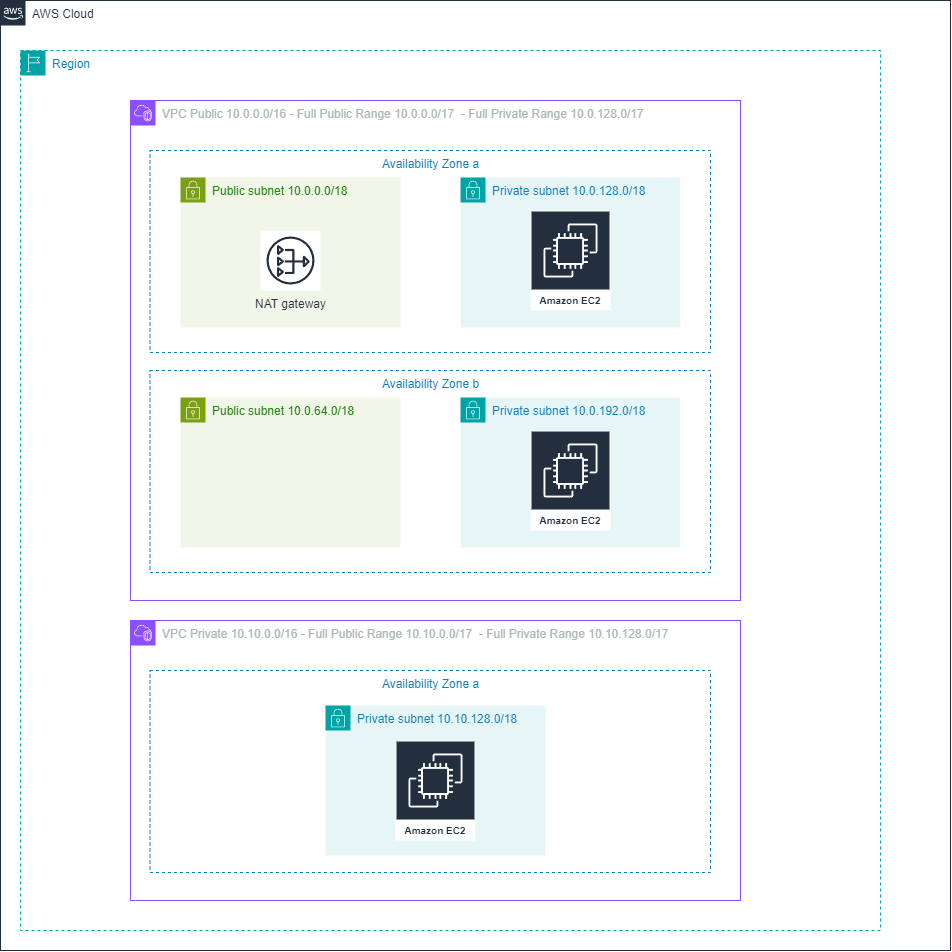

The diagram above was exported from draw.io. Its source (the exported page's mxGraphModel, read from the mxfile embedded in the PNG):
<mxGraphModel dx="2426" dy="1171" grid="1" gridSize="10" guides="1" tooltips="1" connect="1" arrows="1" fold="1" page="0" pageScale="1" pageWidth="1169" pageHeight="827" math="0" shadow="0">
  <root>
    <mxCell id="0" />
    <mxCell id="1" parent="0" />
    <mxCell id="UEzPUAAOIrF-is8g5C7q-74" value="AWS Cloud" style="points=[[0,0],[0.25,0],[0.5,0],[0.75,0],[1,0],[1,0.25],[1,0.5],[1,0.75],[1,1],[0.75,1],[0.5,1],[0.25,1],[0,1],[0,0.75],[0,0.5],[0,0.25]];outlineConnect=0;gradientColor=none;html=1;whiteSpace=wrap;fontSize=12;fontStyle=0;shape=mxgraph.aws4.group;grIcon=mxgraph.aws4.group_aws_cloud_alt;strokeColor=#232F3E;fillColor=none;verticalAlign=top;align=left;spacingLeft=30;fontColor=#232F3E;dashed=0;labelBackgroundColor=#ffffff;container=1;pointerEvents=0;collapsible=0;recursiveResize=0;" parent="1" vertex="1">
      <mxGeometry x="-180" y="80" width="950" height="950" as="geometry" />
    </mxCell>
    <mxCell id="n6LrJJnYITgx9jhkTID4-2" value="Region" style="points=[[0,0],[0.25,0],[0.5,0],[0.75,0],[1,0],[1,0.25],[1,0.5],[1,0.75],[1,1],[0.75,1],[0.5,1],[0.25,1],[0,1],[0,0.75],[0,0.5],[0,0.25]];outlineConnect=0;gradientColor=none;html=1;whiteSpace=wrap;fontSize=12;fontStyle=0;container=1;pointerEvents=0;collapsible=0;recursiveResize=0;shape=mxgraph.aws4.group;grIcon=mxgraph.aws4.group_region;strokeColor=#00A4A6;fillColor=none;verticalAlign=top;align=left;spacingLeft=30;fontColor=#147EBA;dashed=1;" parent="UEzPUAAOIrF-is8g5C7q-74" vertex="1">
      <mxGeometry x="20" y="50" width="860" height="880" as="geometry" />
    </mxCell>
    <mxCell id="n6LrJJnYITgx9jhkTID4-44" value="VPC Private 10.10.0.0/16 - Full Public Range 10.10.0.0/17&amp;nbsp; - Full Private Range 10.10.128.0/17" style="points=[[0,0],[0.25,0],[0.5,0],[0.75,0],[1,0],[1,0.25],[1,0.5],[1,0.75],[1,1],[0.75,1],[0.5,1],[0.25,1],[0,1],[0,0.75],[0,0.5],[0,0.25]];outlineConnect=0;gradientColor=none;html=1;whiteSpace=wrap;fontSize=12;fontStyle=0;container=1;pointerEvents=0;collapsible=0;recursiveResize=0;shape=mxgraph.aws4.group;grIcon=mxgraph.aws4.group_vpc2;strokeColor=#8C4FFF;fillColor=none;verticalAlign=top;align=left;spacingLeft=30;fontColor=#AAB7B8;dashed=0;" parent="n6LrJJnYITgx9jhkTID4-2" vertex="1">
      <mxGeometry x="110" y="570" width="610" height="280" as="geometry" />
    </mxCell>
    <mxCell id="n6LrJJnYITgx9jhkTID4-45" value="Availability Zone a" style="fillColor=none;strokeColor=#147EBA;dashed=1;verticalAlign=top;fontStyle=0;fontColor=#147EBA;whiteSpace=wrap;html=1;" parent="n6LrJJnYITgx9jhkTID4-44" vertex="1">
      <mxGeometry x="19.5" y="50" width="560.5" height="202" as="geometry" />
    </mxCell>
    <mxCell id="n6LrJJnYITgx9jhkTID4-48" value="Private subnet 10.10.128.0/18" style="points=[[0,0],[0.25,0],[0.5,0],[0.75,0],[1,0],[1,0.25],[1,0.5],[1,0.75],[1,1],[0.75,1],[0.5,1],[0.25,1],[0,1],[0,0.75],[0,0.5],[0,0.25]];outlineConnect=0;gradientColor=none;html=1;whiteSpace=wrap;fontSize=12;fontStyle=0;container=1;pointerEvents=0;collapsible=0;recursiveResize=0;shape=mxgraph.aws4.group;grIcon=mxgraph.aws4.group_security_group;grStroke=0;strokeColor=#00A4A6;fillColor=#E6F6F7;verticalAlign=top;align=left;spacingLeft=30;fontColor=#147EBA;dashed=0;" parent="n6LrJJnYITgx9jhkTID4-44" vertex="1">
      <mxGeometry x="195" y="85" width="220" height="150" as="geometry" />
    </mxCell>
    <mxCell id="n6LrJJnYITgx9jhkTID4-49" value="Amazon EC2" style="sketch=0;outlineConnect=0;fontColor=#232F3E;gradientColor=none;strokeColor=#ffffff;fillColor=#232F3E;dashed=0;verticalLabelPosition=middle;verticalAlign=bottom;align=center;html=1;whiteSpace=wrap;fontSize=10;fontStyle=1;spacing=3;shape=mxgraph.aws4.productIcon;prIcon=mxgraph.aws4.ec2;" parent="n6LrJJnYITgx9jhkTID4-44" vertex="1">
      <mxGeometry x="265" y="120" width="80" height="100" as="geometry" />
    </mxCell>
    <mxCell id="n6LrJJnYITgx9jhkTID4-12" value="VPC Public 10.0.0.0/16 - Full Public Range 10.0.0.0/17&amp;nbsp; - Full Private Range 10.0.128.0/17" style="points=[[0,0],[0.25,0],[0.5,0],[0.75,0],[1,0],[1,0.25],[1,0.5],[1,0.75],[1,1],[0.75,1],[0.5,1],[0.25,1],[0,1],[0,0.75],[0,0.5],[0,0.25]];outlineConnect=0;gradientColor=none;html=1;whiteSpace=wrap;fontSize=12;fontStyle=0;container=1;pointerEvents=0;collapsible=0;recursiveResize=0;shape=mxgraph.aws4.group;grIcon=mxgraph.aws4.group_vpc2;strokeColor=#8C4FFF;fillColor=none;verticalAlign=top;align=left;spacingLeft=30;fontColor=#AAB7B8;dashed=0;" parent="n6LrJJnYITgx9jhkTID4-2" vertex="1">
      <mxGeometry x="110" y="50" width="610" height="500" as="geometry" />
    </mxCell>
    <mxCell id="n6LrJJnYITgx9jhkTID4-13" value="Availability Zone a" style="fillColor=none;strokeColor=#147EBA;dashed=1;verticalAlign=top;fontStyle=0;fontColor=#147EBA;whiteSpace=wrap;html=1;" parent="n6LrJJnYITgx9jhkTID4-12" vertex="1">
      <mxGeometry x="19.5" y="50" width="560.5" height="202" as="geometry" />
    </mxCell>
    <mxCell id="n6LrJJnYITgx9jhkTID4-20" value="Public subnet 10.0.0.0/18" style="points=[[0,0],[0.25,0],[0.5,0],[0.75,0],[1,0],[1,0.25],[1,0.5],[1,0.75],[1,1],[0.75,1],[0.5,1],[0.25,1],[0,1],[0,0.75],[0,0.5],[0,0.25]];outlineConnect=0;gradientColor=none;html=1;whiteSpace=wrap;fontSize=12;fontStyle=0;container=1;pointerEvents=0;collapsible=0;recursiveResize=0;shape=mxgraph.aws4.group;grIcon=mxgraph.aws4.group_security_group;grStroke=0;strokeColor=#7AA116;fillColor=#F2F6E8;verticalAlign=top;align=left;spacingLeft=30;fontColor=#248814;dashed=0;" parent="n6LrJJnYITgx9jhkTID4-12" vertex="1">
      <mxGeometry x="50" y="77" width="220" height="150" as="geometry" />
    </mxCell>
    <mxCell id="n6LrJJnYITgx9jhkTID4-23" value="NAT gateway" style="sketch=0;outlineConnect=0;fontColor=#232F3E;gradientColor=none;strokeColor=#232F3E;fillColor=#ffffff;dashed=0;verticalLabelPosition=bottom;verticalAlign=top;align=center;html=1;fontSize=12;fontStyle=0;aspect=fixed;shape=mxgraph.aws4.resourceIcon;resIcon=mxgraph.aws4.nat_gateway;" parent="n6LrJJnYITgx9jhkTID4-20" vertex="1">
      <mxGeometry x="80" y="53" width="60" height="60" as="geometry" />
    </mxCell>
    <mxCell id="n6LrJJnYITgx9jhkTID4-21" value="Private subnet 10.0.128.0/18" style="points=[[0,0],[0.25,0],[0.5,0],[0.75,0],[1,0],[1,0.25],[1,0.5],[1,0.75],[1,1],[0.75,1],[0.5,1],[0.25,1],[0,1],[0,0.75],[0,0.5],[0,0.25]];outlineConnect=0;gradientColor=none;html=1;whiteSpace=wrap;fontSize=12;fontStyle=0;container=1;pointerEvents=0;collapsible=0;recursiveResize=0;shape=mxgraph.aws4.group;grIcon=mxgraph.aws4.group_security_group;grStroke=0;strokeColor=#00A4A6;fillColor=#E6F6F7;verticalAlign=top;align=left;spacingLeft=30;fontColor=#147EBA;dashed=0;" parent="n6LrJJnYITgx9jhkTID4-12" vertex="1">
      <mxGeometry x="330" y="77" width="220" height="150" as="geometry" />
    </mxCell>
    <mxCell id="n6LrJJnYITgx9jhkTID4-30" value="Amazon EC2" style="sketch=0;outlineConnect=0;fontColor=#232F3E;gradientColor=none;strokeColor=#ffffff;fillColor=#232F3E;dashed=0;verticalLabelPosition=middle;verticalAlign=bottom;align=center;html=1;whiteSpace=wrap;fontSize=10;fontStyle=1;spacing=3;shape=mxgraph.aws4.productIcon;prIcon=mxgraph.aws4.ec2;" parent="n6LrJJnYITgx9jhkTID4-12" vertex="1">
      <mxGeometry x="400" y="110" width="80" height="100" as="geometry" />
    </mxCell>
    <mxCell id="n6LrJJnYITgx9jhkTID4-39" value="Availability Zone b" style="fillColor=none;strokeColor=#147EBA;dashed=1;verticalAlign=top;fontStyle=0;fontColor=#147EBA;whiteSpace=wrap;html=1;" parent="n6LrJJnYITgx9jhkTID4-12" vertex="1">
      <mxGeometry x="19.5" y="270" width="560.5" height="202" as="geometry" />
    </mxCell>
    <mxCell id="n6LrJJnYITgx9jhkTID4-40" value="Public subnet 10.0.64.0/18" style="points=[[0,0],[0.25,0],[0.5,0],[0.75,0],[1,0],[1,0.25],[1,0.5],[1,0.75],[1,1],[0.75,1],[0.5,1],[0.25,1],[0,1],[0,0.75],[0,0.5],[0,0.25]];outlineConnect=0;gradientColor=none;html=1;whiteSpace=wrap;fontSize=12;fontStyle=0;container=1;pointerEvents=0;collapsible=0;recursiveResize=0;shape=mxgraph.aws4.group;grIcon=mxgraph.aws4.group_security_group;grStroke=0;strokeColor=#7AA116;fillColor=#F2F6E8;verticalAlign=top;align=left;spacingLeft=30;fontColor=#248814;dashed=0;" parent="n6LrJJnYITgx9jhkTID4-12" vertex="1">
      <mxGeometry x="50" y="297" width="220" height="150" as="geometry" />
    </mxCell>
    <mxCell id="n6LrJJnYITgx9jhkTID4-42" value="Private subnet 10.0.192.0/18" style="points=[[0,0],[0.25,0],[0.5,0],[0.75,0],[1,0],[1,0.25],[1,0.5],[1,0.75],[1,1],[0.75,1],[0.5,1],[0.25,1],[0,1],[0,0.75],[0,0.5],[0,0.25]];outlineConnect=0;gradientColor=none;html=1;whiteSpace=wrap;fontSize=12;fontStyle=0;container=1;pointerEvents=0;collapsible=0;recursiveResize=0;shape=mxgraph.aws4.group;grIcon=mxgraph.aws4.group_security_group;grStroke=0;strokeColor=#00A4A6;fillColor=#E6F6F7;verticalAlign=top;align=left;spacingLeft=30;fontColor=#147EBA;dashed=0;" parent="n6LrJJnYITgx9jhkTID4-12" vertex="1">
      <mxGeometry x="330" y="297" width="220" height="150" as="geometry" />
    </mxCell>
    <mxCell id="n6LrJJnYITgx9jhkTID4-43" value="Amazon EC2" style="sketch=0;outlineConnect=0;fontColor=#232F3E;gradientColor=none;strokeColor=#ffffff;fillColor=#232F3E;dashed=0;verticalLabelPosition=middle;verticalAlign=bottom;align=center;html=1;whiteSpace=wrap;fontSize=10;fontStyle=1;spacing=3;shape=mxgraph.aws4.productIcon;prIcon=mxgraph.aws4.ec2;" parent="n6LrJJnYITgx9jhkTID4-12" vertex="1">
      <mxGeometry x="400" y="330" width="80" height="100" as="geometry" />
    </mxCell>
  </root>
</mxGraphModel>